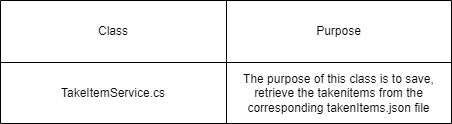

The diagram above was exported from draw.io. Its source (the exported page's mxGraphModel, read from the mxfile embedded in the PNG):
<mxGraphModel dx="607" dy="313" grid="1" gridSize="10" guides="1" tooltips="1" connect="1" arrows="1" fold="1" page="1" pageScale="1" pageWidth="850" pageHeight="1100" math="0" shadow="0">
  <root>
    <mxCell id="0" />
    <mxCell id="1" parent="0" />
    <mxCell id="w_DctLza2MbNsQAm2qhv-36" value="" style="shape=table;startSize=0;container=1;collapsible=0;childLayout=tableLayout;" vertex="1" parent="1">
      <mxGeometry x="410" y="370" width="451" height="123" as="geometry" />
    </mxCell>
    <mxCell id="w_DctLza2MbNsQAm2qhv-37" value="" style="shape=tableRow;horizontal=0;startSize=0;swimlaneHead=0;swimlaneBody=0;top=0;left=0;bottom=0;right=0;collapsible=0;dropTarget=0;fillColor=none;points=[[0,0.5],[1,0.5]];portConstraint=eastwest;" vertex="1" parent="w_DctLza2MbNsQAm2qhv-36">
      <mxGeometry width="451" height="62" as="geometry" />
    </mxCell>
    <mxCell id="w_DctLza2MbNsQAm2qhv-38" value="Class" style="shape=partialRectangle;html=1;whiteSpace=wrap;connectable=0;overflow=hidden;fillColor=none;top=0;left=0;bottom=0;right=0;pointerEvents=1;" vertex="1" parent="w_DctLza2MbNsQAm2qhv-37">
      <mxGeometry width="226" height="62" as="geometry">
        <mxRectangle width="226" height="62" as="alternateBounds" />
      </mxGeometry>
    </mxCell>
    <mxCell id="w_DctLza2MbNsQAm2qhv-39" value="Purpose" style="shape=partialRectangle;html=1;whiteSpace=wrap;connectable=0;overflow=hidden;fillColor=none;top=0;left=0;bottom=0;right=0;pointerEvents=1;" vertex="1" parent="w_DctLza2MbNsQAm2qhv-37">
      <mxGeometry x="226" width="225" height="62" as="geometry">
        <mxRectangle width="225" height="62" as="alternateBounds" />
      </mxGeometry>
    </mxCell>
    <mxCell id="w_DctLza2MbNsQAm2qhv-40" value="" style="shape=tableRow;horizontal=0;startSize=0;swimlaneHead=0;swimlaneBody=0;top=0;left=0;bottom=0;right=0;collapsible=0;dropTarget=0;fillColor=none;points=[[0,0.5],[1,0.5]];portConstraint=eastwest;" vertex="1" parent="w_DctLza2MbNsQAm2qhv-36">
      <mxGeometry y="62" width="451" height="61" as="geometry" />
    </mxCell>
    <mxCell id="w_DctLza2MbNsQAm2qhv-41" value="TakeItemService.cs" style="shape=partialRectangle;html=1;whiteSpace=wrap;connectable=0;overflow=hidden;fillColor=none;top=0;left=0;bottom=0;right=0;pointerEvents=1;" vertex="1" parent="w_DctLza2MbNsQAm2qhv-40">
      <mxGeometry width="226" height="61" as="geometry">
        <mxRectangle width="226" height="61" as="alternateBounds" />
      </mxGeometry>
    </mxCell>
    <mxCell id="w_DctLza2MbNsQAm2qhv-42" value="The purpose of this class is to save, retrieve the takenitems from the corresponding takenItems.json file" style="shape=partialRectangle;html=1;whiteSpace=wrap;connectable=0;overflow=hidden;fillColor=none;top=0;left=0;bottom=0;right=0;pointerEvents=1;" vertex="1" parent="w_DctLza2MbNsQAm2qhv-40">
      <mxGeometry x="226" width="225" height="61" as="geometry">
        <mxRectangle width="225" height="61" as="alternateBounds" />
      </mxGeometry>
    </mxCell>
  </root>
</mxGraphModel>